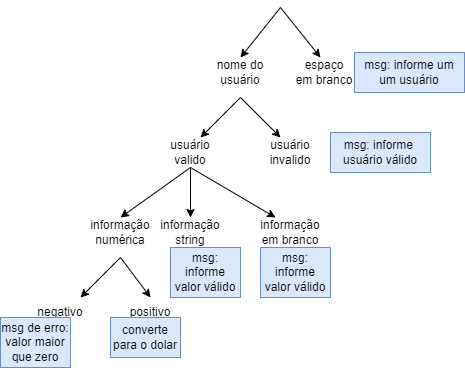

The diagram above was exported from draw.io. Its source (the exported page's mxGraphModel, read from the mxfile embedded in the PNG):
<mxGraphModel dx="1434" dy="796" grid="1" gridSize="10" guides="1" tooltips="1" connect="1" arrows="1" fold="1" page="1" pageScale="1" pageWidth="827" pageHeight="1169" math="0" shadow="0">
  <root>
    <mxCell id="0" />
    <mxCell id="1" parent="0" />
    <mxCell id="z92pyxfky5scHwZlRE9e-1" value="" style="endArrow=classic;html=1;rounded=0;" edge="1" parent="1">
      <mxGeometry width="50" height="50" relative="1" as="geometry">
        <mxPoint x="400" y="30" as="sourcePoint" />
        <mxPoint x="360" y="80" as="targetPoint" />
      </mxGeometry>
    </mxCell>
    <mxCell id="z92pyxfky5scHwZlRE9e-2" value="" style="endArrow=classic;html=1;rounded=0;" edge="1" parent="1">
      <mxGeometry width="50" height="50" relative="1" as="geometry">
        <mxPoint x="400" y="30" as="sourcePoint" />
        <mxPoint x="440" y="80" as="targetPoint" />
      </mxGeometry>
    </mxCell>
    <mxCell id="z92pyxfky5scHwZlRE9e-3" value="nome do&lt;br&gt;usuário" style="text;html=1;strokeColor=none;fillColor=none;align=center;verticalAlign=middle;whiteSpace=wrap;rounded=0;" vertex="1" parent="1">
      <mxGeometry x="330" y="80" width="60" height="30" as="geometry" />
    </mxCell>
    <mxCell id="z92pyxfky5scHwZlRE9e-4" value="espaço em branco" style="text;html=1;strokeColor=none;fillColor=none;align=center;verticalAlign=middle;whiteSpace=wrap;rounded=0;" vertex="1" parent="1">
      <mxGeometry x="414" y="80" width="60" height="30" as="geometry" />
    </mxCell>
    <mxCell id="z92pyxfky5scHwZlRE9e-5" value="" style="endArrow=classic;html=1;rounded=0;" edge="1" parent="1">
      <mxGeometry width="50" height="50" relative="1" as="geometry">
        <mxPoint x="360" y="120" as="sourcePoint" />
        <mxPoint x="320" y="160" as="targetPoint" />
      </mxGeometry>
    </mxCell>
    <mxCell id="z92pyxfky5scHwZlRE9e-6" value="" style="endArrow=classic;html=1;rounded=0;" edge="1" parent="1">
      <mxGeometry width="50" height="50" relative="1" as="geometry">
        <mxPoint x="360" y="120" as="sourcePoint" />
        <mxPoint x="400" y="160" as="targetPoint" />
      </mxGeometry>
    </mxCell>
    <mxCell id="z92pyxfky5scHwZlRE9e-7" value="usuário&lt;br&gt;valido" style="text;html=1;strokeColor=none;fillColor=none;align=center;verticalAlign=middle;whiteSpace=wrap;rounded=0;" vertex="1" parent="1">
      <mxGeometry x="280" y="160" width="60" height="30" as="geometry" />
    </mxCell>
    <mxCell id="z92pyxfky5scHwZlRE9e-8" value="usuário&lt;br&gt;invalido" style="text;html=1;strokeColor=none;fillColor=none;align=center;verticalAlign=middle;whiteSpace=wrap;rounded=0;" vertex="1" parent="1">
      <mxGeometry x="380" y="160" width="60" height="30" as="geometry" />
    </mxCell>
    <mxCell id="z92pyxfky5scHwZlRE9e-9" value="" style="endArrow=classic;html=1;rounded=0;exitX=0.5;exitY=1;exitDx=0;exitDy=0;entryX=0.5;entryY=0;entryDx=0;entryDy=0;" edge="1" parent="1" source="z92pyxfky5scHwZlRE9e-7" target="z92pyxfky5scHwZlRE9e-12">
      <mxGeometry width="50" height="50" relative="1" as="geometry">
        <mxPoint x="280" y="190" as="sourcePoint" />
        <mxPoint x="270" y="240" as="targetPoint" />
      </mxGeometry>
    </mxCell>
    <mxCell id="z92pyxfky5scHwZlRE9e-10" value="" style="endArrow=classic;html=1;rounded=0;exitX=0.5;exitY=1;exitDx=0;exitDy=0;" edge="1" parent="1" source="z92pyxfky5scHwZlRE9e-7">
      <mxGeometry width="50" height="50" relative="1" as="geometry">
        <mxPoint x="290" y="200" as="sourcePoint" />
        <mxPoint x="310" y="240" as="targetPoint" />
      </mxGeometry>
    </mxCell>
    <mxCell id="z92pyxfky5scHwZlRE9e-11" value="" style="endArrow=classic;html=1;rounded=0;exitX=0.5;exitY=1;exitDx=0;exitDy=0;entryX=0.25;entryY=0;entryDx=0;entryDy=0;" edge="1" parent="1" source="z92pyxfky5scHwZlRE9e-7" target="z92pyxfky5scHwZlRE9e-14">
      <mxGeometry width="50" height="50" relative="1" as="geometry">
        <mxPoint x="320" y="200" as="sourcePoint" />
        <mxPoint x="350" y="240" as="targetPoint" />
      </mxGeometry>
    </mxCell>
    <mxCell id="z92pyxfky5scHwZlRE9e-12" value="informação&lt;br&gt;numérica" style="text;html=1;strokeColor=none;fillColor=none;align=center;verticalAlign=middle;whiteSpace=wrap;rounded=0;" vertex="1" parent="1">
      <mxGeometry x="210" y="240" width="60" height="30" as="geometry" />
    </mxCell>
    <mxCell id="z92pyxfky5scHwZlRE9e-13" value="informação&lt;br&gt;string" style="text;html=1;strokeColor=none;fillColor=none;align=center;verticalAlign=middle;whiteSpace=wrap;rounded=0;" vertex="1" parent="1">
      <mxGeometry x="280" y="240" width="60" height="30" as="geometry" />
    </mxCell>
    <mxCell id="z92pyxfky5scHwZlRE9e-14" value="informação&lt;br&gt;em branco" style="text;html=1;strokeColor=none;fillColor=none;align=center;verticalAlign=middle;whiteSpace=wrap;rounded=0;" vertex="1" parent="1">
      <mxGeometry x="380" y="240" width="60" height="30" as="geometry" />
    </mxCell>
    <mxCell id="z92pyxfky5scHwZlRE9e-15" value="" style="endArrow=classic;html=1;rounded=0;exitX=0.5;exitY=1;exitDx=0;exitDy=0;" edge="1" parent="1">
      <mxGeometry width="50" height="50" relative="1" as="geometry">
        <mxPoint x="240" y="280" as="sourcePoint" />
        <mxPoint x="200" y="320" as="targetPoint" />
      </mxGeometry>
    </mxCell>
    <mxCell id="z92pyxfky5scHwZlRE9e-16" value="" style="endArrow=classic;html=1;rounded=0;entryX=0.5;entryY=0;entryDx=0;entryDy=0;" edge="1" parent="1" target="z92pyxfky5scHwZlRE9e-18">
      <mxGeometry width="50" height="50" relative="1" as="geometry">
        <mxPoint x="240" y="280" as="sourcePoint" />
        <mxPoint x="280" y="320" as="targetPoint" />
      </mxGeometry>
    </mxCell>
    <mxCell id="z92pyxfky5scHwZlRE9e-17" value="negativo" style="text;html=1;strokeColor=none;fillColor=none;align=center;verticalAlign=middle;whiteSpace=wrap;rounded=0;" vertex="1" parent="1">
      <mxGeometry x="150" y="320" width="60" height="30" as="geometry" />
    </mxCell>
    <mxCell id="z92pyxfky5scHwZlRE9e-18" value="positivo" style="text;html=1;strokeColor=none;fillColor=none;align=center;verticalAlign=middle;whiteSpace=wrap;rounded=0;" vertex="1" parent="1">
      <mxGeometry x="240" y="320" width="60" height="30" as="geometry" />
    </mxCell>
    <mxCell id="z92pyxfky5scHwZlRE9e-19" value="msg de erro: valor maior que zero" style="text;html=1;strokeColor=#6c8ebf;fillColor=#dae8fc;align=center;verticalAlign=middle;whiteSpace=wrap;rounded=0;" vertex="1" parent="1">
      <mxGeometry x="120" y="340" width="70" height="50" as="geometry" />
    </mxCell>
    <mxCell id="z92pyxfky5scHwZlRE9e-20" value="converte para o dolar" style="text;html=1;strokeColor=#6c8ebf;fillColor=#dae8fc;align=center;verticalAlign=middle;whiteSpace=wrap;rounded=0;" vertex="1" parent="1">
      <mxGeometry x="230" y="340" width="70" height="40" as="geometry" />
    </mxCell>
    <mxCell id="z92pyxfky5scHwZlRE9e-21" value="msg: informe valor válido" style="text;html=1;strokeColor=#6c8ebf;fillColor=#dae8fc;align=center;verticalAlign=middle;whiteSpace=wrap;rounded=0;" vertex="1" parent="1">
      <mxGeometry x="290" y="270" width="70" height="50" as="geometry" />
    </mxCell>
    <mxCell id="z92pyxfky5scHwZlRE9e-23" value="msg: informe valor válido" style="text;html=1;strokeColor=#6c8ebf;fillColor=#dae8fc;align=center;verticalAlign=middle;whiteSpace=wrap;rounded=0;" vertex="1" parent="1">
      <mxGeometry x="380" y="270" width="70" height="50" as="geometry" />
    </mxCell>
    <mxCell id="z92pyxfky5scHwZlRE9e-24" value="msg: informe&amp;nbsp;&lt;br&gt;usuário válido" style="text;html=1;strokeColor=#6c8ebf;fillColor=#dae8fc;align=center;verticalAlign=middle;whiteSpace=wrap;rounded=0;" vertex="1" parent="1">
      <mxGeometry x="450" y="155" width="100" height="40" as="geometry" />
    </mxCell>
    <mxCell id="z92pyxfky5scHwZlRE9e-25" value="msg: informe um&lt;br&gt;um usuário" style="text;html=1;strokeColor=#6c8ebf;fillColor=#dae8fc;align=center;verticalAlign=middle;whiteSpace=wrap;rounded=0;" vertex="1" parent="1">
      <mxGeometry x="474" y="75" width="110" height="40" as="geometry" />
    </mxCell>
  </root>
</mxGraphModel>